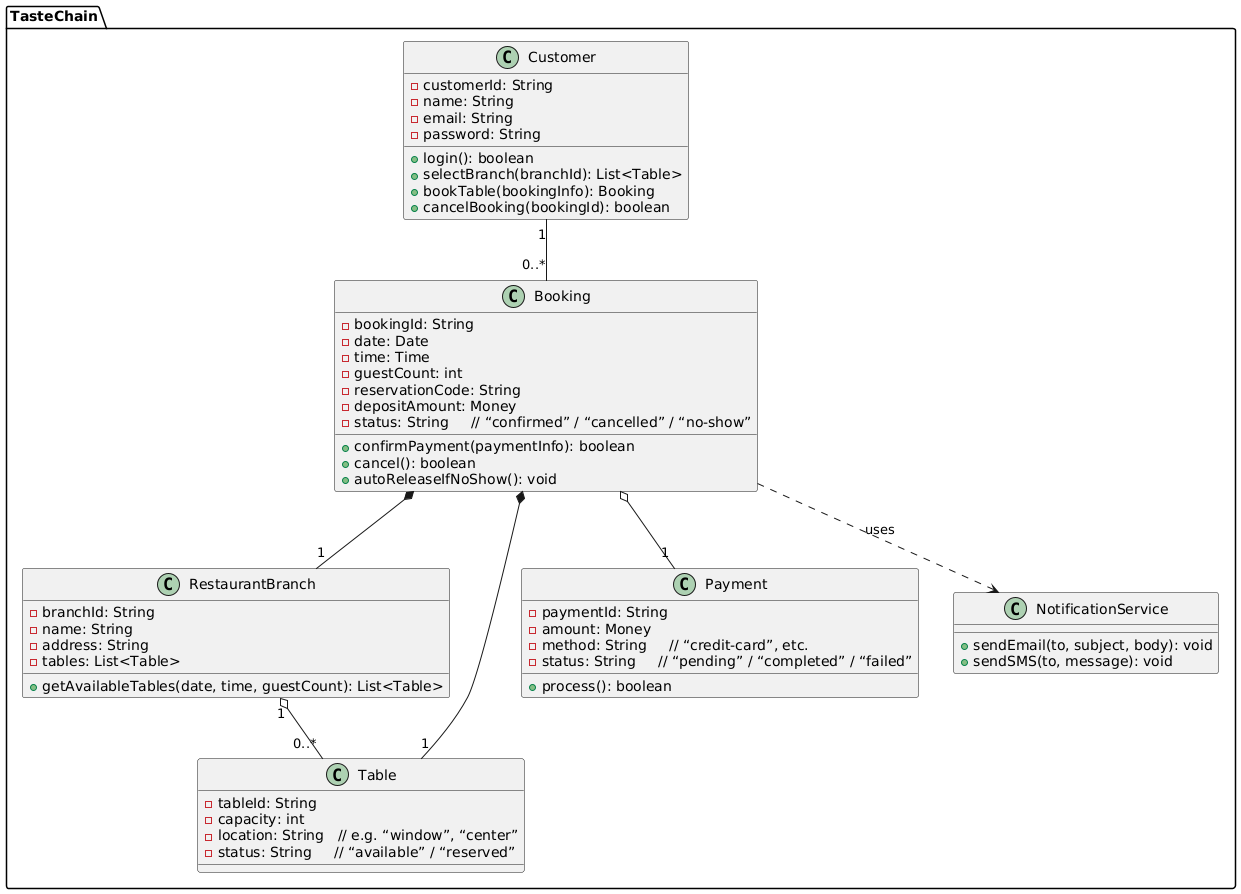

The diagram above was rendered by PlantUML. Its source (embedded in the PNG):
@startuml
package "TasteChain" {

  class Customer {
    - customerId: String
    - name: String
    - email: String
    - password: String
    + login(): boolean
    + selectBranch(branchId): List<Table>
    + bookTable(bookingInfo): Booking
    + cancelBooking(bookingId): boolean
  }

  class RestaurantBranch {
    - branchId: String
    - name: String
    - address: String
    - tables: List<Table>
    + getAvailableTables(date, time, guestCount): List<Table>
  }

  class Table {
    - tableId: String
    - capacity: int
    - location: String   // e.g. “window”, “center”
    - status: String     // “available” / “reserved”
  }

  class Booking {
    - bookingId: String
    - date: Date
    - time: Time
    - guestCount: int
    - reservationCode: String
    - depositAmount: Money
    - status: String     // “confirmed” / “cancelled” / “no-show”
    + confirmPayment(paymentInfo): boolean
    + cancel(): boolean
    + autoReleaseIfNoShow(): void
  }

  class Payment {
    - paymentId: String
    - amount: Money
    - method: String     // “credit-card”, etc.
    - status: String     // “pending” / “completed” / “failed”
    + process(): boolean
  }

  class NotificationService {
    + sendEmail(to, subject, body): void
    + sendSMS(to, message): void
  }

  Customer "1" -- "0..*" Booking
  Booking   *-- "1" RestaurantBranch
  Booking   *-- "1" Table
  Booking   o-- "1" Payment
  Booking   ..> NotificationService : uses
  RestaurantBranch "1" o-- "0..*" Table
}
@enduml